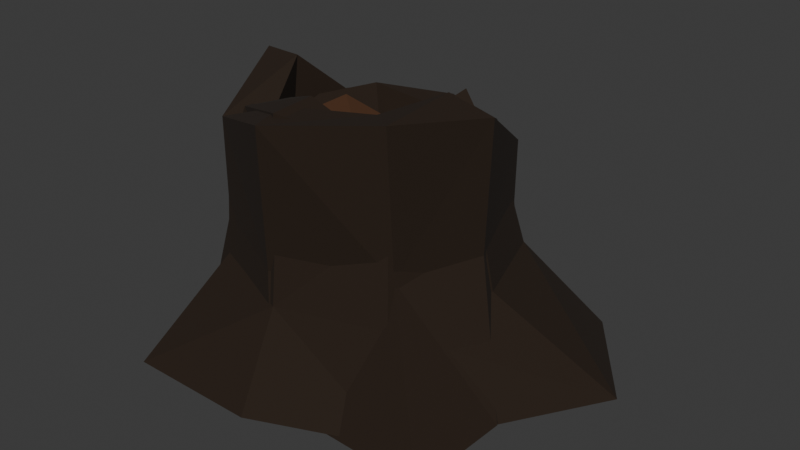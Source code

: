 # Source: tree_stumps.blend  (saved by Blender 4.2.66; exported with 4.5.12 LTS)
import bpy
from mathutils import Matrix  # noqa: F401  (used for matrix-valued properties, if any)

bpy.ops.wm.read_factory_settings(use_empty=True)
scene = bpy.context.scene
scene.name = 'Scene'

# ---- collections
col_tree_stump_1 = bpy.data.collections.new('tree_stump_1'); scene.collection.children.link(col_tree_stump_1)
col_tree_stump_2 = bpy.data.collections.new('tree_stump_2'); scene.collection.children.link(col_tree_stump_2)
col_tree_stump_3 = bpy.data.collections.new('tree_stump_3'); scene.collection.children.link(col_tree_stump_3)

# ---- materials (node trees are filled in below, after node groups)
mat_trunk = bpy.data.materials.new('trunk')
mat_trunk_inner = bpy.data.materials.new('trunk_inner')

# ---- material node trees
mat_trunk.use_nodes = True; mat_trunk.node_tree.nodes.clear()
_N = mat_trunk.node_tree.nodes; _L = mat_trunk.node_tree.links
n0 = _N.new('ShaderNodeBsdfPrincipled'); n0.name = 'Principled BSDF'; n0.location = (10, 300)
n0.inputs[0].default_value = (0.01603, 0.006585, 0.0007364, 1.0)
n0.inputs[2].default_value = 0.9
n1 = _N.new('ShaderNodeOutputMaterial'); n1.name = 'Material Output'; n1.location = (300, 300)
_L.new(n0.outputs[0], n1.inputs[0])
n1.is_active_output = True
mat_trunk_inner.use_nodes = True; mat_trunk_inner.node_tree.nodes.clear()
_N = mat_trunk_inner.node_tree.nodes; _L = mat_trunk_inner.node_tree.links
n0 = _N.new('ShaderNodeBsdfPrincipled'); n0.name = 'Principled BSDF'; n0.location = (10, 300)
n0.inputs[0].default_value = (0.06561, 0.02358, 0.006028, 1.0)
n0.inputs[2].default_value = 0.9
n1 = _N.new('ShaderNodeOutputMaterial'); n1.name = 'Material Output'; n1.location = (300, 300)
_L.new(n0.outputs[0], n1.inputs[0])
n1.is_active_output = True

# ---- world
world_world = bpy.data.worlds.new('World'); scene.world = world_world
world_world.use_nodes = True; world_world.node_tree.nodes.clear()
_N = world_world.node_tree.nodes; _L = world_world.node_tree.links
n0 = _N.new('ShaderNodeOutputWorld'); n0.name = 'World Output'; n0.location = (300, 300)
n1 = _N.new('ShaderNodeBackground'); n1.name = 'Background'; n1.location = (10, 300)
n1.inputs[0].default_value = (0.05088, 0.05088, 0.05088, 1.0)
_L.new(n1.outputs[0], n0.inputs[0])
n0.is_active_output = True
world_world.color = (0.05088, 0.05088, 0.05088)
world_world.sun_shadow_jitter_overblur = 0.0

# ---- meshes
me_tree_stump_1 = bpy.data.meshes.new('tree_stump_1')
me_tree_stump_1.from_pydata([(0.006004, 0.004157, -0.03674), (0.04533, 0.6531, -0.03357), (0.02315, 0.4701, 0.6968), (0.3564, 0.4168, -0.04519), (0.324, 0.3686, 0.6885), (0.6701, -0.1938, -0.01187), (0.4748, 0.005339, 0.9167), (0.6372, -0.5601, -0.04031), (0.3565, -0.3572, 0.9719), (-0.002154, -0.5301, -0.04481), (0.0111, -0.5374, 0.9403), (-0.5611, -0.3021, -0.04661), (-0.3497, -0.3484, 0.8211), (-0.5363, -0.003193, -0.04036), (-0.5008, 0.01726, 0.9361), (-0.4037, 0.3982, -0.07354), (-0.3469, 0.3203, 0.6862), (0.01755, 0.4853, 0.4587), (0.3278, 0.358, 0.4619), (0.4736, -0.02196, 0.4572), (0.3632, -0.3322, 0.4587), (-0.03148, -0.4826, 0.4189), (-0.3533, -0.3437, 0.4671), (-0.4822, -0.003302, 0.4369), (-0.317, 0.3132, 0.46), (-0.2544, 0.2553, 0.7118), (0.004313, 0.3559, 0.7087), (0.322, -0.02332, 0.9698), (0.2476, 0.2424, 0.7187), (-0.3447, -8.899e-05, 0.9408), (0.2381, -0.2604, 0.9469), (-0.03466, -0.3791, 0.9418), (-0.2481, -0.2392, 0.7902), (0.02829, 0.3803, 0.6871), (-0.002994, -0.007273, 0.6588), (-0.2464, 0.2738, 0.6799), (0.3525, -0.01491, 0.7228), (0.2273, 0.2405, 0.6616), (-0.3655, -0.007809, 0.7157), (0.2383, -0.2592, 0.728), (0.01088, -0.3283, 0.7523), (-0.2653, -0.2459, 0.728)], [], [(0, 1, 3), (32, 38, 29), (17, 4, 18), (0, 3, 5), (28, 33, 37), (4, 19, 18), (0, 5, 7), (27, 39, 30), (6, 20, 19), (0, 7, 9), (26, 35, 33), (20, 10, 21), (0, 9, 11), (25, 38, 35), (21, 12, 22), (0, 11, 13), (30, 40, 31), (12, 23, 22), (0, 13, 15), (32, 40, 41), (23, 16, 24), (0, 15, 1), (28, 36, 27), (24, 2, 17), (15, 17, 1), (13, 24, 15), (11, 23, 13), (9, 22, 11), (20, 9, 7), (5, 20, 7), (3, 19, 5), (17, 3, 1), (34, 37, 33), (29, 12, 32), (25, 14, 29), (26, 4, 2), (30, 10, 8), (27, 8, 6), (31, 12, 10), (25, 2, 16), (28, 6, 4), (34, 36, 37), (34, 39, 36), (34, 40, 39), (34, 41, 40), (34, 38, 41), (34, 35, 38), (34, 33, 35), (32, 41, 38), (17, 2, 4), (28, 26, 33), (4, 6, 19), (27, 36, 39), (6, 8, 20), (26, 25, 35), (20, 8, 10), (25, 29, 38), (21, 10, 12), (30, 39, 40), (12, 14, 23), (32, 31, 40), (23, 14, 16), (28, 37, 36), (24, 16, 2), (15, 24, 17), (13, 23, 24), (11, 22, 23), (9, 21, 22), (20, 21, 9), (5, 19, 20), (3, 18, 19), (17, 18, 3), (29, 14, 12), (25, 16, 14), (26, 28, 4), (30, 31, 10), (27, 30, 8), (31, 32, 12), (25, 26, 2), (28, 27, 6)])
me_tree_stump_1.polygons.foreach_set('material_index', [0, 0, 0, 0, 0, 0, 0, 0, 0, 0, 0, 0, 0, 0, 0, 0, 0, 0, 0, 0, 0, 0, 0, 0, 0, 0, 0, 0, 0, 0, 0, 0, 1, 0, 0, 0, 0, 0, 0, 0, 0, 1, 1, 1, 1, 1, 1, 1, 0, 0, 0, 0, 0, 0, 0, 0, 0, 0, 0, 0, 0, 0, 0, 0, 0, 0, 0, 0, 0, 0, 0, 0, 0, 0, 0, 0, 0, 0, 0, 0])
_uv = me_tree_stump_1.uv_layers.new(name='UVMap')
_uv.uv.foreach_set('vector', [0.75, 0.25, 0.75, 0.49, 0.9197, 0.4197, 0.1293, 0.1293, 0.06534, 0.25, 0.06534, 0.25, 1.0, 0.75, 0.875, 1.0, 0.875, 0.75, 0.75, 0.25, 0.9197, 0.4197, 0.99, 0.25, 0.3643, 0.3643, 0.25, 0.4249, 0.3643, 0.3643, 0.875, 1.0, 0.75, 0.75, 0.875, 0.75, 0.75, 0.25, 0.99, 0.25, 0.9197, 0.08029, 0.4203, 0.25, 0.3708, 0.1292, 0.3708, 0.1292, 0.75, 1.0, 0.625, 0.75, 0.75, 0.75, 0.75, 0.25, 0.9197, 0.08029, 0.75, 0.01, 0.25, 0.4249, 0.1236, 0.3764, 0.25, 0.4249, 0.625, 0.75, 0.5, 1.0, 0.5, 0.75, 0.75, 0.25, 0.75, 0.01, 0.5803, 0.08029, 0.1236, 0.3764, 0.06534, 0.25, 0.1236, 0.3764, 0.5, 0.75, 0.375, 1.0, 0.375, 0.75, 0.75, 0.25, 0.5803, 0.08029, 0.51, 0.25, 0.3708, 0.1292, 0.25, 0.07504, 0.25, 0.07504, 0.375, 1.0, 0.25, 0.75, 0.375, 0.75, 0.75, 0.25, 0.51, 0.25, 0.5803, 0.4197, 0.1293, 0.1293, 0.25, 0.07504, 0.1293, 0.1293, 0.25, 0.75, 0.125, 1.0, 0.125, 0.75, 0.75, 0.25, 0.5803, 0.4197, 0.75, 0.49, 0.3643, 0.3643, 0.4203, 0.25, 0.4203, 0.25, 0.125, 0.75, 0.0, 1.0, 0.0, 0.75, 0.125, 0.5, 0.0, 0.75, 0.0, 0.5, 0.25, 0.5, 0.125, 0.75, 0.125, 0.5, 0.375, 0.5, 0.25, 0.75, 0.25, 0.5, 0.5, 0.5, 0.375, 0.75, 0.375, 0.5, 0.625, 0.75, 0.5, 0.5, 0.625, 0.5, 0.75, 0.5, 0.625, 0.75, 0.625, 0.5, 0.875, 0.5, 0.75, 0.75, 0.75, 0.5, 1.0, 0.75, 0.875, 0.5, 1.0, 0.5, 0.25, 0.25, 0.3643, 0.3643, 0.25, 0.4249, 0.06534, 0.25, 0.08029, 0.08029, 0.1293, 0.1293, 0.1236, 0.3764, 0.01, 0.25, 0.06534, 0.25, 0.25, 0.4249, 0.4197, 0.4197, 0.25, 0.49, 0.3708, 0.1292, 0.25, 0.01, 0.4197, 0.08029, 0.4203, 0.25, 0.4197, 0.08029, 0.49, 0.25, 0.25, 0.07504, 0.08029, 0.08029, 0.25, 0.01, 0.1236, 0.3764, 0.25, 0.49, 0.08029, 0.4197, 0.3643, 0.3643, 0.49, 0.25, 0.4197, 0.4197, 0.25, 0.25, 0.4203, 0.25, 0.3643, 0.3643, 0.25, 0.25, 0.3708, 0.1292, 0.4203, 0.25, 0.25, 0.25, 0.25, 0.07504, 0.3708, 0.1292, 0.25, 0.25, 0.1293, 0.1293, 0.25, 0.07504, 0.25, 0.25, 0.06534, 0.25, 0.1293, 0.1293, 0.25, 0.25, 0.1236, 0.3764, 0.06534, 0.25, 0.25, 0.25, 0.25, 0.4249, 0.1236, 0.3764, 0.1293, 0.1293, 0.1293, 0.1293, 0.06534, 0.25, 1.0, 0.75, 1.0, 1.0, 0.875, 1.0, 0.3643, 0.3643, 0.25, 0.4249, 0.25, 0.4249, 0.875, 1.0, 0.75, 1.0, 0.75, 0.75, 0.4203, 0.25, 0.4203, 0.25, 0.3708, 0.1292, 0.75, 1.0, 0.625, 1.0, 0.625, 0.75, 0.25, 0.4249, 0.1236, 0.3764, 0.1236, 0.3764, 0.625, 0.75, 0.625, 1.0, 0.5, 1.0, 0.1236, 0.3764, 0.06534, 0.25, 0.06534, 0.25, 0.5, 0.75, 0.5, 1.0, 0.375, 1.0, 0.3708, 0.1292, 0.3708, 0.1292, 0.25, 0.07504, 0.375, 1.0, 0.25, 1.0, 0.25, 0.75, 0.1293, 0.1293, 0.25, 0.07504, 0.25, 0.07504, 0.25, 0.75, 0.25, 1.0, 0.125, 1.0, 0.3643, 0.3643, 0.3643, 0.3643, 0.4203, 0.25, 0.125, 0.75, 0.125, 1.0, 0.0, 1.0, 0.125, 0.5, 0.125, 0.75, 0.0, 0.75, 0.25, 0.5, 0.25, 0.75, 0.125, 0.75, 0.375, 0.5, 0.375, 0.75, 0.25, 0.75, 0.5, 0.5, 0.5, 0.75, 0.375, 0.75, 0.625, 0.75, 0.5, 0.75, 0.5, 0.5, 0.75, 0.5, 0.75, 0.75, 0.625, 0.75, 0.875, 0.5, 0.875, 0.75, 0.75, 0.75, 1.0, 0.75, 0.875, 0.75, 0.875, 0.5, 0.06534, 0.25, 0.01, 0.25, 0.08029, 0.08029, 0.1236, 0.3764, 0.08029, 0.4197, 0.01, 0.25, 0.25, 0.4249, 0.3643, 0.3643, 0.4197, 0.4197, 0.3708, 0.1292, 0.25, 0.07504, 0.25, 0.01, 0.4203, 0.25, 0.3708, 0.1292, 0.4197, 0.08029, 0.25, 0.07504, 0.1293, 0.1293, 0.08029, 0.08029, 0.1236, 0.3764, 0.25, 0.4249, 0.25, 0.49, 0.3643, 0.3643, 0.4203, 0.25, 0.49, 0.25])
me_tree_stump_1.materials.append(mat_trunk)
me_tree_stump_1.materials.append(mat_trunk_inner)
me_tree_stump_1.update()
me_tree_stump_2 = bpy.data.meshes.new('tree_stump_2')
me_tree_stump_2.from_pydata([(0.006083, 0.004211, -0.4957), (0.009591, 0.6314, -0.4933), (0.02345, 0.395, 0.3026), (0.5942, 0.5808, -0.504), (0.2708, 0.3159, 0.2941), (0.8972, 0.1563, -0.4732), (0.3998, 0.005409, 0.4601), (0.4718, -0.4726, -0.4995), (0.3037, -0.3044, 0.3982), (-0.0004743, -0.666, -0.5037), (0.01125, -0.4632, 0.4841), (-0.4968, -0.6633, -0.5053), (-0.2968, -0.2955, 0.3813), (-0.6678, -0.005398, -0.4995), (-0.4261, 0.01748, 0.3015), (-0.4217, 0.3953, -0.5302), (-0.2939, 0.267, 0.2919), (0.01778, 0.4916, -0.1605), (-0.02144, 0.4645, 0.1918), (0.3018, 0.2998, 0.1871), (0.368, 0.3706, -0.1605), (0.4235, 0.0111, 0.1483), (0.4957, 0.005365, -0.152), (0.3335, -0.3253, 0.1665), (0.3859, -0.3899, -0.1592), (-0.002504, -0.4589, 0.1885), (0.001294, -0.5003, -0.1638), (-0.35, -0.3355, 0.2064), (-0.3583, -0.3561, -0.1536), (-0.4366, -0.009792, 0.177), (-0.5002, -0.001193, -0.1659), (-0.3403, 0.2992, 0.178), (-0.3357, 0.3598, -0.1989), (-0.2123, 0.255, 0.3295), (-0.003033, 0.2729, 0.3009), (0.3362, 0.04515, 0.4944), (0.2328, 0.2147, 0.3085), (-0.363, 0.01577, 0.3037), (0.208, -0.2279, 0.3598), (-6.676e-05, -0.2899, 0.486), (-0.1918, -0.1908, 0.4065), (0.0004145, 0.2796, 0.155), (0.01535, -0.0191, 0.1202), (-0.1788, 0.2332, 0.1612), (0.3206, -0.0196, 0.1755), (0.2057, 0.1859, 0.1747), (-0.3348, 0.01401, 0.1535), (0.1922, -0.2211, 0.1797), (0.0003071, -0.2894, 0.1661), (-0.1878, -0.2223, 0.169)], [], [(0, 1, 3), (34, 45, 36), (2, 19, 18), (0, 3, 5), (38, 48, 39), (4, 21, 19), (0, 5, 7), (38, 44, 47), (21, 8, 23), (0, 7, 9), (36, 44, 35), (8, 25, 23), (0, 9, 11), (37, 43, 33), (25, 12, 27), (0, 11, 13), (40, 48, 49), (27, 14, 29), (0, 13, 15), (37, 49, 46), (14, 31, 29), (0, 15, 1), (34, 43, 41), (16, 18, 31), (32, 1, 15), (32, 18, 17), (13, 32, 15), (30, 31, 32), (28, 13, 11), (28, 29, 30), (26, 11, 9), (25, 28, 26), (7, 26, 9), (23, 26, 24), (5, 24, 7), (22, 23, 24), (20, 5, 3), (20, 21, 22), (17, 3, 1), (17, 19, 20), (42, 45, 41), (37, 16, 14), (36, 2, 34), (39, 12, 10), (38, 10, 8), (37, 12, 40), (38, 6, 35), (33, 2, 16), (36, 6, 4), (42, 44, 45), (42, 47, 44), (42, 48, 47), (42, 49, 48), (42, 46, 49), (42, 43, 46), (42, 41, 43), (34, 41, 45), (2, 4, 19), (38, 47, 48), (4, 6, 21), (38, 35, 44), (21, 6, 8), (36, 45, 44), (8, 10, 25), (37, 46, 43), (25, 10, 12), (40, 39, 48), (27, 12, 14), (37, 40, 49), (14, 16, 31), (34, 33, 43), (16, 2, 18), (32, 17, 1), (32, 31, 18), (13, 30, 32), (30, 29, 31), (28, 30, 13), (28, 27, 29), (26, 28, 11), (25, 27, 28), (7, 24, 26), (23, 25, 26), (5, 22, 24), (22, 21, 23), (20, 22, 5), (20, 19, 21), (17, 20, 3), (17, 18, 19), (37, 33, 16), (36, 4, 2), (39, 40, 12), (38, 39, 10), (37, 14, 12), (38, 8, 6), (33, 34, 2), (36, 35, 6)])
me_tree_stump_2.polygons.foreach_set('material_index', [0, 0, 0, 0, 0, 0, 0, 0, 0, 0, 0, 0, 0, 0, 0, 0, 0, 0, 0, 0, 0, 0, 0, 0, 0, 0, 0, 0, 0, 0, 0, 0, 0, 0, 0, 0, 0, 0, 0, 0, 1, 0, 0, 0, 0, 0, 0, 0, 0, 1, 1, 1, 1, 1, 1, 1, 0, 0, 0, 0, 0, 0, 0, 0, 0, 0, 0, 0, 0, 0, 0, 0, 0, 0, 0, 0, 0, 0, 0, 0, 0, 0, 0, 0, 0, 0, 0, 0, 0, 0, 0, 0, 0, 0, 0, 0])
_uv = me_tree_stump_2.uv_layers.new(name='UVMap')
_uv.uv.foreach_set('vector', [0.75, 0.25, 0.75, 0.49, 0.9197, 0.4197, 0.25, 0.4163, 0.3626, 0.3626, 0.3626, 0.3626, 1.0, 1.0, 0.875, 0.8333, 1.0, 0.8333, 0.75, 0.25, 0.9197, 0.4197, 0.99, 0.25, 0.3747, 0.1253, 0.25, 0.07802, 0.25, 0.07802, 0.875, 1.0, 0.75, 0.8333, 0.875, 0.8333, 0.75, 0.25, 0.99, 0.25, 0.9197, 0.08029, 0.3747, 0.1253, 0.4223, 0.25, 0.3747, 0.1253, 0.75, 0.8333, 0.625, 1.0, 0.625, 0.8333, 0.75, 0.25, 0.9197, 0.08029, 0.75, 0.01, 0.3626, 0.3626, 0.4223, 0.25, 0.4223, 0.25, 0.625, 1.0, 0.5, 0.8333, 0.625, 0.8333, 0.75, 0.25, 0.75, 0.01, 0.5803, 0.08029, 0.06595, 0.25, 0.1252, 0.3748, 0.1252, 0.3748, 0.5, 0.8333, 0.375, 1.0, 0.375, 0.8333, 0.75, 0.25, 0.5803, 0.08029, 0.51, 0.25, 0.1197, 0.1197, 0.25, 0.07802, 0.1197, 0.1197, 0.375, 0.8333, 0.25, 1.0, 0.25, 0.8333, 0.75, 0.25, 0.51, 0.25, 0.5803, 0.4197, 0.06595, 0.25, 0.1197, 0.1197, 0.06595, 0.25, 0.25, 1.0, 0.125, 0.8333, 0.25, 0.8333, 0.75, 0.25, 0.5803, 0.4197, 0.75, 0.49, 0.25, 0.4163, 0.1252, 0.3748, 0.25, 0.4163, 0.125, 1.0, 0.0, 0.8333, 0.125, 0.8333, 0.125, 0.6667, 0.0, 0.5, 0.125, 0.5, 0.125, 0.6667, 0.0, 0.8333, 0.0, 0.6667, 0.25, 0.5, 0.125, 0.6667, 0.125, 0.5, 0.25, 0.6667, 0.125, 0.8333, 0.125, 0.6667, 0.375, 0.6667, 0.25, 0.5, 0.375, 0.5, 0.375, 0.6667, 0.25, 0.8333, 0.25, 0.6667, 0.5, 0.6667, 0.375, 0.5, 0.5, 0.5, 0.5, 0.8333, 0.375, 0.6667, 0.5, 0.6667, 0.625, 0.5, 0.5, 0.6667, 0.5, 0.5, 0.625, 0.8333, 0.5, 0.6667, 0.625, 0.6667, 0.75, 0.5, 0.625, 0.6667, 0.625, 0.5, 0.75, 0.6667, 0.625, 0.8333, 0.625, 0.6667, 0.875, 0.6667, 0.75, 0.5, 0.875, 0.5, 0.875, 0.6667, 0.75, 0.8333, 0.75, 0.6667, 1.0, 0.6667, 0.875, 0.5, 1.0, 0.5, 1.0, 0.6667, 0.875, 0.8333, 0.875, 0.6667, 0.25, 0.25, 0.3626, 0.3626, 0.25, 0.4163, 0.06595, 0.25, 0.08029, 0.4197, 0.01, 0.25, 0.3626, 0.3626, 0.25, 0.49, 0.25, 0.4163, 0.25, 0.07802, 0.08029, 0.08029, 0.25, 0.01, 0.3747, 0.1253, 0.25, 0.01, 0.4197, 0.08029, 0.06595, 0.25, 0.08029, 0.08029, 0.1197, 0.1197, 0.3747, 0.1253, 0.49, 0.25, 0.4223, 0.25, 0.1252, 0.3748, 0.25, 0.49, 0.08029, 0.4197, 0.3626, 0.3626, 0.49, 0.25, 0.4197, 0.4197, 0.25, 0.25, 0.4223, 0.25, 0.3626, 0.3626, 0.25, 0.25, 0.3747, 0.1253, 0.4223, 0.25, 0.25, 0.25, 0.25, 0.07802, 0.3747, 0.1253, 0.25, 0.25, 0.1197, 0.1197, 0.25, 0.07802, 0.25, 0.25, 0.06595, 0.25, 0.1197, 0.1197, 0.25, 0.25, 0.1252, 0.3748, 0.06595, 0.25, 0.25, 0.25, 0.25, 0.4163, 0.1252, 0.3748, 0.25, 0.4163, 0.25, 0.4163, 0.3626, 0.3626, 1.0, 1.0, 0.875, 1.0, 0.875, 0.8333, 0.3747, 0.1253, 0.3747, 0.1253, 0.25, 0.07802, 0.875, 1.0, 0.75, 1.0, 0.75, 0.8333, 0.3747, 0.1253, 0.4223, 0.25, 0.4223, 0.25, 0.75, 0.8333, 0.75, 1.0, 0.625, 1.0, 0.3626, 0.3626, 0.3626, 0.3626, 0.4223, 0.25, 0.625, 1.0, 0.5, 1.0, 0.5, 0.8333, 0.06595, 0.25, 0.06595, 0.25, 0.1252, 0.3748, 0.5, 0.8333, 0.5, 1.0, 0.375, 1.0, 0.1197, 0.1197, 0.25, 0.07802, 0.25, 0.07802, 0.375, 0.8333, 0.375, 1.0, 0.25, 1.0, 0.06595, 0.25, 0.1197, 0.1197, 0.1197, 0.1197, 0.25, 1.0, 0.125, 1.0, 0.125, 0.8333, 0.25, 0.4163, 0.1252, 0.3748, 0.1252, 0.3748, 0.125, 1.0, 0.0, 1.0, 0.0, 0.8333, 0.125, 0.6667, 0.0, 0.6667, 0.0, 0.5, 0.125, 0.6667, 0.125, 0.8333, 0.0, 0.8333, 0.25, 0.5, 0.25, 0.6667, 0.125, 0.6667, 0.25, 0.6667, 0.25, 0.8333, 0.125, 0.8333, 0.375, 0.6667, 0.25, 0.6667, 0.25, 0.5, 0.375, 0.6667, 0.375, 0.8333, 0.25, 0.8333, 0.5, 0.6667, 0.375, 0.6667, 0.375, 0.5, 0.5, 0.8333, 0.375, 0.8333, 0.375, 0.6667, 0.625, 0.5, 0.625, 0.6667, 0.5, 0.6667, 0.625, 0.8333, 0.5, 0.8333, 0.5, 0.6667, 0.75, 0.5, 0.75, 0.6667, 0.625, 0.6667, 0.75, 0.6667, 0.75, 0.8333, 0.625, 0.8333, 0.875, 0.6667, 0.75, 0.6667, 0.75, 0.5, 0.875, 0.6667, 0.875, 0.8333, 0.75, 0.8333, 1.0, 0.6667, 0.875, 0.6667, 0.875, 0.5, 1.0, 0.6667, 1.0, 0.8333, 0.875, 0.8333, 0.06595, 0.25, 0.1252, 0.3748, 0.08029, 0.4197, 0.3626, 0.3626, 0.4197, 0.4197, 0.25, 0.49, 0.25, 0.07802, 0.1197, 0.1197, 0.08029, 0.08029, 0.3747, 0.1253, 0.25, 0.07802, 0.25, 0.01, 0.06595, 0.25, 0.01, 0.25, 0.08029, 0.08029, 0.3747, 0.1253, 0.4197, 0.08029, 0.49, 0.25, 0.1252, 0.3748, 0.25, 0.4163, 0.25, 0.49, 0.3626, 0.3626, 0.4223, 0.25, 0.49, 0.25])
me_tree_stump_2.materials.append(mat_trunk)
me_tree_stump_2.materials.append(mat_trunk_inner)
me_tree_stump_2.update()
me_tree_stump_3 = bpy.data.meshes.new('tree_stump_3')
me_tree_stump_3.from_pydata([(0.01266, 0.009387, -0.5401), (0.01918, -0.08383, 0.5135), (0.05228, 0.6627, -0.5684), (-0.04493, 0.5589, 0.492), (0.5619, 0.4029, -0.5873), (0.383, 0.2242, 0.4753), (0.576, -0.3431, -0.6146), (0.4245, -0.2431, 0.4227), (0.01694, -0.7307, -0.49), (-0.0009486, -0.4854, 0.4927), (-0.5932, -0.4542, -0.5613), (-0.4265, -0.2526, 0.784), (-0.6198, 0.3601, -0.5501), (-0.422, 0.2392, 0.7955), (-0.01477, 0.535, -0.02033), (0.4393, 0.2027, -0.06047), (0.4373, -0.3081, -0.03968), (0.03556, -0.5167, 0.01225), (-0.4759, -0.2318, 0.01883), (-0.4734, 0.2055, 0.009314)], [], [(0, 2, 4), (1, 5, 3), (14, 5, 15), (0, 4, 6), (1, 7, 5), (15, 7, 16), (0, 6, 8), (1, 9, 7), (7, 17, 16), (0, 8, 10), (1, 11, 9), (9, 18, 17), (0, 10, 12), (1, 13, 11), (11, 19, 18), (0, 12, 2), (1, 3, 13), (19, 3, 14), (12, 14, 2), (18, 12, 10), (17, 10, 8), (16, 8, 6), (15, 6, 4), (2, 15, 4), (14, 3, 5), (15, 5, 7), (7, 9, 17), (9, 11, 18), (11, 13, 19), (19, 13, 3), (12, 19, 14), (18, 19, 12), (17, 18, 10), (16, 17, 8), (15, 16, 6), (2, 14, 15)])
me_tree_stump_3.polygons.foreach_set('material_index', [0, 1, 0, 0, 1, 0, 0, 1, 0, 0, 1, 0, 0, 1, 0, 0, 1, 0, 0, 0, 0, 0, 0, 0, 0, 0, 0, 0, 0, 0, 0, 0, 0, 0, 0, 0])
_uv = me_tree_stump_3.uv_layers.new(name='UVMap')
_uv.uv.foreach_set('vector', [0.75, 0.25, 0.75, 0.49, 0.9578, 0.37, 0.25, 0.25, 0.4578, 0.37, 0.25, 0.49, 1.0, 0.75, 0.8333, 1.0, 0.8333, 0.75, 0.75, 0.25, 0.9578, 0.37, 0.9578, 0.13, 0.25, 0.25, 0.4578, 0.13, 0.4578, 0.37, 0.8333, 0.75, 0.6667, 1.0, 0.6667, 0.75, 0.75, 0.25, 0.9578, 0.13, 0.75, 0.01, 0.25, 0.25, 0.25, 0.01, 0.4578, 0.13, 0.6667, 1.0, 0.5, 0.75, 0.6667, 0.75, 0.75, 0.25, 0.75, 0.01, 0.5422, 0.13, 0.25, 0.25, 0.04215, 0.13, 0.25, 0.01, 0.5, 1.0, 0.3333, 0.75, 0.5, 0.75, 0.75, 0.25, 0.5422, 0.13, 0.5422, 0.37, 0.25, 0.25, 0.04215, 0.37, 0.04215, 0.13, 0.3333, 1.0, 0.1667, 0.75, 0.3333, 0.75, 0.75, 0.25, 0.5422, 0.37, 0.75, 0.49, 0.25, 0.25, 0.25, 0.49, 0.04215, 0.37, 0.1667, 0.75, -8.941e-08, 1.0, -8.941e-08, 0.75, 0.1667, 0.5, -8.941e-08, 0.75, -8.941e-08, 0.5, 0.3333, 0.75, 0.1667, 0.5, 0.3333, 0.5, 0.5, 0.75, 0.3333, 0.5, 0.5, 0.5, 0.6667, 0.75, 0.5, 0.5, 0.6667, 0.5, 0.8333, 0.75, 0.6667, 0.5, 0.8333, 0.5, 1.0, 0.5, 0.8333, 0.75, 0.8333, 0.5, 1.0, 0.75, 1.0, 1.0, 0.8333, 1.0, 0.8333, 0.75, 0.8333, 1.0, 0.6667, 1.0, 0.6667, 1.0, 0.5, 1.0, 0.5, 0.75, 0.5, 1.0, 0.3333, 1.0, 0.3333, 0.75, 0.3333, 1.0, 0.1667, 1.0, 0.1667, 0.75, 0.1667, 0.75, 0.1667, 1.0, -8.941e-08, 1.0, 0.1667, 0.5, 0.1667, 0.75, -8.941e-08, 0.75, 0.3333, 0.75, 0.1667, 0.75, 0.1667, 0.5, 0.5, 0.75, 0.3333, 0.75, 0.3333, 0.5, 0.6667, 0.75, 0.5, 0.75, 0.5, 0.5, 0.8333, 0.75, 0.6667, 0.75, 0.6667, 0.5, 1.0, 0.5, 1.0, 0.75, 0.8333, 0.75])
me_tree_stump_3.materials.append(mat_trunk)
me_tree_stump_3.materials.append(mat_trunk_inner)
me_tree_stump_3.update()

# ---- objects
ob_tree_stump_1 = bpy.data.objects.new('tree_stump_1', me_tree_stump_1)
ob_tree_stump_2 = bpy.data.objects.new('tree_stump_2', me_tree_stump_2)
ob_tree_stump_3 = bpy.data.objects.new('tree_stump_3', me_tree_stump_3)

# ---- transforms, parenting, visibility, modifiers, constraints
ob_tree_stump_1.location = (0.0, 0.0, 0.0)
ob_tree_stump_2.location = (0.0, 0.0, 0.4721)
ob_tree_stump_3.location = (0.0, 0.0, 0.2896)
ob_tree_stump_3.scale = (0.6132, 0.6132, 0.6132)

# ---- collection membership
col_tree_stump_1.objects.link(ob_tree_stump_1)
col_tree_stump_2.objects.link(ob_tree_stump_2)
col_tree_stump_3.objects.link(ob_tree_stump_3)

# ---- scene / render settings (as saved in the file)
scene.frame_start = 1; scene.frame_end = 250; scene.frame_set(1)
scene.render.engine = 'BLENDER_EEVEE_NEXT'
bpy.context.view_layer.update()

# ---- added for rendering (the .blend has no active camera and no usable light): camera, sun
cam_auto = bpy.data.cameras.new('AutoCamera')
cam_auto.lens = 50.0
cam_auto.sensor_width = 36.0
cam_auto.clip_end = 1000.0
ob_auto_camera = bpy.data.objects.new('AutoCamera', cam_auto)
scene.collection.objects.link(ob_auto_camera)
ob_auto_camera.location = (2.24694, -2.56513, 2.14812)
ob_auto_camera.rotation_euler = (1.09748, -7.21219e-08, 0.694738)
scene.camera = ob_auto_camera
light_auto_sun = bpy.data.lights.new('AutoSun', 'SUN')
light_auto_sun.energy = 3.0
light_auto_sun.angle = 0.0523599
ob_auto_sun = bpy.data.objects.new('AutoSun', light_auto_sun)
scene.collection.objects.link(ob_auto_sun)
ob_auto_sun.rotation_euler = (0.872665, 0.174533, 0.523599)
bpy.context.view_layer.update()
